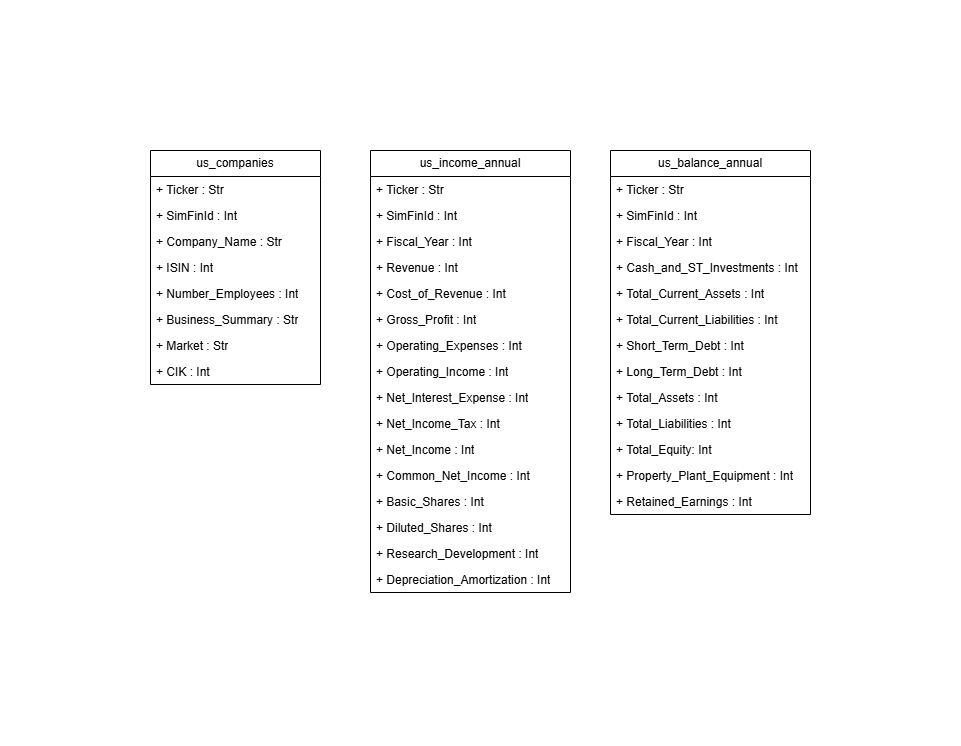

The diagram above was exported from draw.io. Its source (the exported page's mxGraphModel, read from the mxfile embedded in the PNG):
<mxGraphModel dx="872" dy="479" grid="1" gridSize="10" guides="1" tooltips="1" connect="1" arrows="1" fold="1" page="1" pageScale="1" pageWidth="1100" pageHeight="850" background="none" math="0" shadow="0">
  <root>
    <mxCell id="0" />
    <mxCell id="1" parent="0" />
    <mxCell id="YdgbzWOOG2rYCkcldneH-13" parent="1" style="swimlane;fontStyle=0;childLayout=stackLayout;horizontal=1;startSize=26;fillColor=none;horizontalStack=0;resizeParent=1;resizeParentMax=0;resizeLast=0;collapsible=1;marginBottom=0;whiteSpace=wrap;html=1;" value="us_companies" vertex="1">
      <mxGeometry height="234" width="170" x="60" y="50" as="geometry" />
    </mxCell>
    <mxCell id="YdgbzWOOG2rYCkcldneH-14" parent="YdgbzWOOG2rYCkcldneH-13" style="text;strokeColor=none;fillColor=none;align=left;verticalAlign=top;spacingLeft=4;spacingRight=4;overflow=hidden;rotatable=0;points=[[0,0.5],[1,0.5]];portConstraint=eastwest;whiteSpace=wrap;html=1;" value="+ Ticker : Str" vertex="1">
      <mxGeometry height="26" width="170" y="26" as="geometry" />
    </mxCell>
    <mxCell id="YdgbzWOOG2rYCkcldneH-15" parent="YdgbzWOOG2rYCkcldneH-13" style="text;strokeColor=none;fillColor=none;align=left;verticalAlign=top;spacingLeft=4;spacingRight=4;overflow=hidden;rotatable=0;points=[[0,0.5],[1,0.5]];portConstraint=eastwest;whiteSpace=wrap;html=1;" value="+ SimFinId : Int" vertex="1">
      <mxGeometry height="26" width="170" y="52" as="geometry" />
    </mxCell>
    <mxCell id="YdgbzWOOG2rYCkcldneH-16" parent="YdgbzWOOG2rYCkcldneH-13" style="text;strokeColor=none;fillColor=none;align=left;verticalAlign=top;spacingLeft=4;spacingRight=4;overflow=hidden;rotatable=0;points=[[0,0.5],[1,0.5]];portConstraint=eastwest;whiteSpace=wrap;html=1;" value="+ Company_Name : Str" vertex="1">
      <mxGeometry height="26" width="170" y="78" as="geometry" />
    </mxCell>
    <mxCell id="YdgbzWOOG2rYCkcldneH-20" parent="YdgbzWOOG2rYCkcldneH-13" style="text;strokeColor=none;fillColor=none;align=left;verticalAlign=top;spacingLeft=4;spacingRight=4;overflow=hidden;rotatable=0;points=[[0,0.5],[1,0.5]];portConstraint=eastwest;whiteSpace=wrap;html=1;" value="+ ISIN : Int" vertex="1">
      <mxGeometry height="26" width="170" y="104" as="geometry" />
    </mxCell>
    <mxCell id="YdgbzWOOG2rYCkcldneH-17" parent="YdgbzWOOG2rYCkcldneH-13" style="text;strokeColor=none;fillColor=none;align=left;verticalAlign=top;spacingLeft=4;spacingRight=4;overflow=hidden;rotatable=0;points=[[0,0.5],[1,0.5]];portConstraint=eastwest;whiteSpace=wrap;html=1;" value="+&amp;nbsp;Number_Employees : Int" vertex="1">
      <mxGeometry height="26" width="170" y="130" as="geometry" />
    </mxCell>
    <mxCell id="YdgbzWOOG2rYCkcldneH-18" parent="YdgbzWOOG2rYCkcldneH-13" style="text;strokeColor=none;fillColor=none;align=left;verticalAlign=top;spacingLeft=4;spacingRight=4;overflow=hidden;rotatable=0;points=[[0,0.5],[1,0.5]];portConstraint=eastwest;whiteSpace=wrap;html=1;" value="+&amp;nbsp;Business_Summary : Str" vertex="1">
      <mxGeometry height="26" width="170" y="156" as="geometry" />
    </mxCell>
    <mxCell id="YdgbzWOOG2rYCkcldneH-19" parent="YdgbzWOOG2rYCkcldneH-13" style="text;strokeColor=none;fillColor=none;align=left;verticalAlign=top;spacingLeft=4;spacingRight=4;overflow=hidden;rotatable=0;points=[[0,0.5],[1,0.5]];portConstraint=eastwest;whiteSpace=wrap;html=1;" value="+&amp;nbsp;Market : Str" vertex="1">
      <mxGeometry height="26" width="170" y="182" as="geometry" />
    </mxCell>
    <mxCell id="YdgbzWOOG2rYCkcldneH-21" parent="YdgbzWOOG2rYCkcldneH-13" style="text;strokeColor=none;fillColor=none;align=left;verticalAlign=top;spacingLeft=4;spacingRight=4;overflow=hidden;rotatable=0;points=[[0,0.5],[1,0.5]];portConstraint=eastwest;whiteSpace=wrap;html=1;" value="+ CIK : Int" vertex="1">
      <mxGeometry height="26" width="170" y="208" as="geometry" />
    </mxCell>
    <mxCell id="tCuyG327JVWTzVuvR13X-1" parent="1" style="swimlane;fontStyle=0;childLayout=stackLayout;horizontal=1;startSize=26;fillColor=none;horizontalStack=0;resizeParent=1;resizeParentMax=0;resizeLast=0;collapsible=1;marginBottom=0;whiteSpace=wrap;html=1;" value="us_income_annual" vertex="1">
      <mxGeometry height="442" width="200" x="280" y="50" as="geometry" />
    </mxCell>
    <mxCell id="tCuyG327JVWTzVuvR13X-2" parent="tCuyG327JVWTzVuvR13X-1" style="text;strokeColor=none;fillColor=none;align=left;verticalAlign=top;spacingLeft=4;spacingRight=4;overflow=hidden;rotatable=0;points=[[0,0.5],[1,0.5]];portConstraint=eastwest;whiteSpace=wrap;html=1;" value="+ Ticker : Str" vertex="1">
      <mxGeometry height="26" width="200" y="26" as="geometry" />
    </mxCell>
    <mxCell id="tCuyG327JVWTzVuvR13X-3" parent="tCuyG327JVWTzVuvR13X-1" style="text;strokeColor=none;fillColor=none;align=left;verticalAlign=top;spacingLeft=4;spacingRight=4;overflow=hidden;rotatable=0;points=[[0,0.5],[1,0.5]];portConstraint=eastwest;whiteSpace=wrap;html=1;" value="+ SimFinId : Int" vertex="1">
      <mxGeometry height="26" width="200" y="52" as="geometry" />
    </mxCell>
    <mxCell id="tCuyG327JVWTzVuvR13X-4" parent="tCuyG327JVWTzVuvR13X-1" style="text;strokeColor=none;fillColor=none;align=left;verticalAlign=top;spacingLeft=4;spacingRight=4;overflow=hidden;rotatable=0;points=[[0,0.5],[1,0.5]];portConstraint=eastwest;whiteSpace=wrap;html=1;" value="+ Fiscal_Year : Int" vertex="1">
      <mxGeometry height="26" width="200" y="78" as="geometry" />
    </mxCell>
    <mxCell id="tCuyG327JVWTzVuvR13X-5" parent="tCuyG327JVWTzVuvR13X-1" style="text;strokeColor=none;fillColor=none;align=left;verticalAlign=top;spacingLeft=4;spacingRight=4;overflow=hidden;rotatable=0;points=[[0,0.5],[1,0.5]];portConstraint=eastwest;whiteSpace=wrap;html=1;" value="+&amp;nbsp;Revenue : Int" vertex="1">
      <mxGeometry height="26" width="200" y="104" as="geometry" />
    </mxCell>
    <mxCell id="tCuyG327JVWTzVuvR13X-6" parent="tCuyG327JVWTzVuvR13X-1" style="text;strokeColor=none;fillColor=none;align=left;verticalAlign=top;spacingLeft=4;spacingRight=4;overflow=hidden;rotatable=0;points=[[0,0.5],[1,0.5]];portConstraint=eastwest;whiteSpace=wrap;html=1;" value="+ Cost_of_Revenue : Int" vertex="1">
      <mxGeometry height="26" width="200" y="130" as="geometry" />
    </mxCell>
    <mxCell id="tCuyG327JVWTzVuvR13X-7" parent="tCuyG327JVWTzVuvR13X-1" style="text;strokeColor=none;fillColor=none;align=left;verticalAlign=top;spacingLeft=4;spacingRight=4;overflow=hidden;rotatable=0;points=[[0,0.5],[1,0.5]];portConstraint=eastwest;whiteSpace=wrap;html=1;" value="+&amp;nbsp;Gross_Profit : Int" vertex="1">
      <mxGeometry height="26" width="200" y="156" as="geometry" />
    </mxCell>
    <mxCell id="tCuyG327JVWTzVuvR13X-8" parent="tCuyG327JVWTzVuvR13X-1" style="text;strokeColor=none;fillColor=none;align=left;verticalAlign=top;spacingLeft=4;spacingRight=4;overflow=hidden;rotatable=0;points=[[0,0.5],[1,0.5]];portConstraint=eastwest;whiteSpace=wrap;html=1;" value="+&amp;nbsp;Operating_Expenses : Int" vertex="1">
      <mxGeometry height="26" width="200" y="182" as="geometry" />
    </mxCell>
    <mxCell id="tCuyG327JVWTzVuvR13X-9" parent="tCuyG327JVWTzVuvR13X-1" style="text;strokeColor=none;fillColor=none;align=left;verticalAlign=top;spacingLeft=4;spacingRight=4;overflow=hidden;rotatable=0;points=[[0,0.5],[1,0.5]];portConstraint=eastwest;whiteSpace=wrap;html=1;" value="+ Operating_Income : Int" vertex="1">
      <mxGeometry height="26" width="200" y="208" as="geometry" />
    </mxCell>
    <mxCell id="tCuyG327JVWTzVuvR13X-12" parent="tCuyG327JVWTzVuvR13X-1" style="text;strokeColor=none;fillColor=none;align=left;verticalAlign=top;spacingLeft=4;spacingRight=4;overflow=hidden;rotatable=0;points=[[0,0.5],[1,0.5]];portConstraint=eastwest;whiteSpace=wrap;html=1;" value="+&amp;nbsp;Net_Interest_Expense : Int" vertex="1">
      <mxGeometry height="26" width="200" y="234" as="geometry" />
    </mxCell>
    <mxCell id="tCuyG327JVWTzVuvR13X-11" parent="tCuyG327JVWTzVuvR13X-1" style="text;strokeColor=none;fillColor=none;align=left;verticalAlign=top;spacingLeft=4;spacingRight=4;overflow=hidden;rotatable=0;points=[[0,0.5],[1,0.5]];portConstraint=eastwest;whiteSpace=wrap;html=1;" value="+&amp;nbsp;Net_Income_Tax : Int" vertex="1">
      <mxGeometry height="26" width="200" y="260" as="geometry" />
    </mxCell>
    <mxCell id="tCuyG327JVWTzVuvR13X-10" parent="tCuyG327JVWTzVuvR13X-1" style="text;strokeColor=none;fillColor=none;align=left;verticalAlign=top;spacingLeft=4;spacingRight=4;overflow=hidden;rotatable=0;points=[[0,0.5],[1,0.5]];portConstraint=eastwest;whiteSpace=wrap;html=1;" value="+&amp;nbsp;Net_Income : Int" vertex="1">
      <mxGeometry height="26" width="200" y="286" as="geometry" />
    </mxCell>
    <mxCell id="tCuyG327JVWTzVuvR13X-14" parent="tCuyG327JVWTzVuvR13X-1" style="text;strokeColor=none;fillColor=none;align=left;verticalAlign=top;spacingLeft=4;spacingRight=4;overflow=hidden;rotatable=0;points=[[0,0.5],[1,0.5]];portConstraint=eastwest;whiteSpace=wrap;html=1;" value="+&amp;nbsp;Common_Net_Income : Int" vertex="1">
      <mxGeometry height="26" width="200" y="312" as="geometry" />
    </mxCell>
    <mxCell id="tCuyG327JVWTzVuvR13X-13" parent="tCuyG327JVWTzVuvR13X-1" style="text;strokeColor=none;fillColor=none;align=left;verticalAlign=top;spacingLeft=4;spacingRight=4;overflow=hidden;rotatable=0;points=[[0,0.5],[1,0.5]];portConstraint=eastwest;whiteSpace=wrap;html=1;" value="+&amp;nbsp;Basic_Shares : Int" vertex="1">
      <mxGeometry height="26" width="200" y="338" as="geometry" />
    </mxCell>
    <mxCell id="tCuyG327JVWTzVuvR13X-16" parent="tCuyG327JVWTzVuvR13X-1" style="text;strokeColor=none;fillColor=none;align=left;verticalAlign=top;spacingLeft=4;spacingRight=4;overflow=hidden;rotatable=0;points=[[0,0.5],[1,0.5]];portConstraint=eastwest;whiteSpace=wrap;html=1;" value="+&amp;nbsp;Diluted_Shares : Int" vertex="1">
      <mxGeometry height="26" width="200" y="364" as="geometry" />
    </mxCell>
    <mxCell id="tCuyG327JVWTzVuvR13X-15" parent="tCuyG327JVWTzVuvR13X-1" style="text;strokeColor=none;fillColor=none;align=left;verticalAlign=top;spacingLeft=4;spacingRight=4;overflow=hidden;rotatable=0;points=[[0,0.5],[1,0.5]];portConstraint=eastwest;whiteSpace=wrap;html=1;" value="+&amp;nbsp;Research_Development : Int" vertex="1">
      <mxGeometry height="26" width="200" y="390" as="geometry" />
    </mxCell>
    <mxCell id="tCuyG327JVWTzVuvR13X-18" parent="tCuyG327JVWTzVuvR13X-1" style="text;strokeColor=none;fillColor=none;align=left;verticalAlign=top;spacingLeft=4;spacingRight=4;overflow=hidden;rotatable=0;points=[[0,0.5],[1,0.5]];portConstraint=eastwest;whiteSpace=wrap;html=1;" value="+&amp;nbsp;Depreciation_Amortization : Int" vertex="1">
      <mxGeometry height="26" width="200" y="416" as="geometry" />
    </mxCell>
    <mxCell id="ilNno1W6Ms2AU9phGuVB-1" parent="1" style="swimlane;fontStyle=0;childLayout=stackLayout;horizontal=1;startSize=26;fillColor=none;horizontalStack=0;resizeParent=1;resizeParentMax=0;resizeLast=0;collapsible=1;marginBottom=0;whiteSpace=wrap;html=1;" value="us_balance_annual" vertex="1">
      <mxGeometry height="364" width="200" x="520" y="50" as="geometry" />
    </mxCell>
    <mxCell id="ilNno1W6Ms2AU9phGuVB-2" parent="ilNno1W6Ms2AU9phGuVB-1" style="text;strokeColor=none;fillColor=none;align=left;verticalAlign=top;spacingLeft=4;spacingRight=4;overflow=hidden;rotatable=0;points=[[0,0.5],[1,0.5]];portConstraint=eastwest;whiteSpace=wrap;html=1;" value="+ Ticker : Str" vertex="1">
      <mxGeometry height="26" width="200" y="26" as="geometry" />
    </mxCell>
    <mxCell id="ilNno1W6Ms2AU9phGuVB-3" parent="ilNno1W6Ms2AU9phGuVB-1" style="text;strokeColor=none;fillColor=none;align=left;verticalAlign=top;spacingLeft=4;spacingRight=4;overflow=hidden;rotatable=0;points=[[0,0.5],[1,0.5]];portConstraint=eastwest;whiteSpace=wrap;html=1;" value="+ SimFinId : Int" vertex="1">
      <mxGeometry height="26" width="200" y="52" as="geometry" />
    </mxCell>
    <mxCell id="ilNno1W6Ms2AU9phGuVB-4" parent="ilNno1W6Ms2AU9phGuVB-1" style="text;strokeColor=none;fillColor=none;align=left;verticalAlign=top;spacingLeft=4;spacingRight=4;overflow=hidden;rotatable=0;points=[[0,0.5],[1,0.5]];portConstraint=eastwest;whiteSpace=wrap;html=1;" value="+ Fiscal_Year : Int" vertex="1">
      <mxGeometry height="26" width="200" y="78" as="geometry" />
    </mxCell>
    <mxCell id="ilNno1W6Ms2AU9phGuVB-5" parent="ilNno1W6Ms2AU9phGuVB-1" style="text;strokeColor=none;fillColor=none;align=left;verticalAlign=top;spacingLeft=4;spacingRight=4;overflow=hidden;rotatable=0;points=[[0,0.5],[1,0.5]];portConstraint=eastwest;whiteSpace=wrap;html=1;" value="+&amp;nbsp;Cash_and_ST_Investments : Int" vertex="1">
      <mxGeometry height="26" width="200" y="104" as="geometry" />
    </mxCell>
    <mxCell id="ilNno1W6Ms2AU9phGuVB-6" parent="ilNno1W6Ms2AU9phGuVB-1" style="text;strokeColor=none;fillColor=none;align=left;verticalAlign=top;spacingLeft=4;spacingRight=4;overflow=hidden;rotatable=0;points=[[0,0.5],[1,0.5]];portConstraint=eastwest;whiteSpace=wrap;html=1;" value="+ Total_Current_Assets : Int" vertex="1">
      <mxGeometry height="26" width="200" y="130" as="geometry" />
    </mxCell>
    <mxCell id="ilNno1W6Ms2AU9phGuVB-7" parent="ilNno1W6Ms2AU9phGuVB-1" style="text;strokeColor=none;fillColor=none;align=left;verticalAlign=top;spacingLeft=4;spacingRight=4;overflow=hidden;rotatable=0;points=[[0,0.5],[1,0.5]];portConstraint=eastwest;whiteSpace=wrap;html=1;" value="+&amp;nbsp;Total_Current_Liabilities : Int" vertex="1">
      <mxGeometry height="26" width="200" y="156" as="geometry" />
    </mxCell>
    <mxCell id="ilNno1W6Ms2AU9phGuVB-8" parent="ilNno1W6Ms2AU9phGuVB-1" style="text;strokeColor=none;fillColor=none;align=left;verticalAlign=top;spacingLeft=4;spacingRight=4;overflow=hidden;rotatable=0;points=[[0,0.5],[1,0.5]];portConstraint=eastwest;whiteSpace=wrap;html=1;" value="+&amp;nbsp;Short_Term_Debt : Int" vertex="1">
      <mxGeometry height="26" width="200" y="182" as="geometry" />
    </mxCell>
    <mxCell id="ilNno1W6Ms2AU9phGuVB-9" parent="ilNno1W6Ms2AU9phGuVB-1" style="text;strokeColor=none;fillColor=none;align=left;verticalAlign=top;spacingLeft=4;spacingRight=4;overflow=hidden;rotatable=0;points=[[0,0.5],[1,0.5]];portConstraint=eastwest;whiteSpace=wrap;html=1;" value="+ Long_Term_Debt : Int" vertex="1">
      <mxGeometry height="26" width="200" y="208" as="geometry" />
    </mxCell>
    <mxCell id="ilNno1W6Ms2AU9phGuVB-10" parent="ilNno1W6Ms2AU9phGuVB-1" style="text;strokeColor=none;fillColor=none;align=left;verticalAlign=top;spacingLeft=4;spacingRight=4;overflow=hidden;rotatable=0;points=[[0,0.5],[1,0.5]];portConstraint=eastwest;whiteSpace=wrap;html=1;" value="+&amp;nbsp;Total_Assets : Int" vertex="1">
      <mxGeometry height="26" width="200" y="234" as="geometry" />
    </mxCell>
    <mxCell id="ilNno1W6Ms2AU9phGuVB-11" parent="ilNno1W6Ms2AU9phGuVB-1" style="text;strokeColor=none;fillColor=none;align=left;verticalAlign=top;spacingLeft=4;spacingRight=4;overflow=hidden;rotatable=0;points=[[0,0.5],[1,0.5]];portConstraint=eastwest;whiteSpace=wrap;html=1;" value="+&amp;nbsp;Total_Liabilities : Int" vertex="1">
      <mxGeometry height="26" width="200" y="260" as="geometry" />
    </mxCell>
    <mxCell id="ilNno1W6Ms2AU9phGuVB-12" parent="ilNno1W6Ms2AU9phGuVB-1" style="text;strokeColor=none;fillColor=none;align=left;verticalAlign=top;spacingLeft=4;spacingRight=4;overflow=hidden;rotatable=0;points=[[0,0.5],[1,0.5]];portConstraint=eastwest;whiteSpace=wrap;html=1;" value="+&amp;nbsp;Total_Equity: Int" vertex="1">
      <mxGeometry height="26" width="200" y="286" as="geometry" />
    </mxCell>
    <mxCell id="ilNno1W6Ms2AU9phGuVB-13" parent="ilNno1W6Ms2AU9phGuVB-1" style="text;strokeColor=none;fillColor=none;align=left;verticalAlign=top;spacingLeft=4;spacingRight=4;overflow=hidden;rotatable=0;points=[[0,0.5],[1,0.5]];portConstraint=eastwest;whiteSpace=wrap;html=1;" value="+&amp;nbsp;Property_Plant_Equipment : Int" vertex="1">
      <mxGeometry height="26" width="200" y="312" as="geometry" />
    </mxCell>
    <mxCell id="ilNno1W6Ms2AU9phGuVB-14" parent="ilNno1W6Ms2AU9phGuVB-1" style="text;strokeColor=none;fillColor=none;align=left;verticalAlign=top;spacingLeft=4;spacingRight=4;overflow=hidden;rotatable=0;points=[[0,0.5],[1,0.5]];portConstraint=eastwest;whiteSpace=wrap;html=1;" value="+&amp;nbsp;Retained_Earnings : Int" vertex="1">
      <mxGeometry height="26" width="200" y="338" as="geometry" />
    </mxCell>
  </root>
</mxGraphModel>